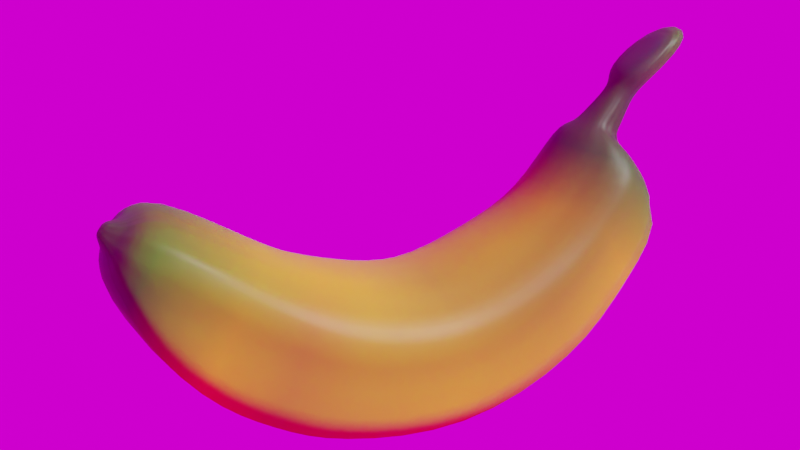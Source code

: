 # Source: Banana.blend  (saved by Blender 3.0.42; exported with 4.5.12 LTS)
import bpy
from mathutils import Matrix  # noqa: F401  (used for matrix-valued properties, if any)

bpy.ops.wm.read_factory_settings(use_empty=True)
scene = bpy.context.scene
scene.name = 'Scene'

# ---- collections
col_collection = bpy.data.collections.new('Collection'); scene.collection.children.link(col_collection)

# ---- images (referenced by path relative to the original .blend; pixels are not part of the script)
import os
ASSET_DIR = os.environ.get("B2B_ASSET_DIR", "")  # directory of the original .blend (textures are referenced by path, not embedded)
HERE = os.path.dirname(os.path.abspath(__file__))  # packed textures are extracted next to this script under _unpacked/

def load_image(name, relpath, width, height, colorspace="sRGB"):
    """Load a texture the original file referenced (path relative to the .blend, or extracted next to this script)."""
    p = next((c for c in (os.path.join(HERE, relpath), os.path.join(ASSET_DIR, relpath)) if relpath and os.path.exists(c)), "")
    if p:
        img = bpy.data.images.load(p, check_existing=True)
        img.name = name
    else:  # same state as the original file: an image datablock whose file is absent (Cycles renders it pink)
        img = bpy.data.images.new(name, width, height)
        img.source = "FILE"
        img.filepath = "//" + (relpath or name)
    img.colorspace_settings.name = colorspace
    return img
img_je_gray_park_4k_exr = load_image('je_gray_park_4k.exr', 'je_gray_park_4k.exr', 1024, 1024, 'Linear Rec.709')

# ---- materials (node trees are filled in below, after node groups)
mat_material_002 = bpy.data.materials.new('Material.002')

# ---- material node trees
mat_material_002.use_nodes = True; mat_material_002.node_tree.nodes.clear()
_N = mat_material_002.node_tree.nodes; _L = mat_material_002.node_tree.links
n0 = _N.new('ShaderNodeBsdfPrincipled'); n0.name = 'Principled BSDF'; n0.location = (10, 300)
n0.distribution = 'GGX'
n0.subsurface_method = 'BURLEY'
n0.inputs[3].default_value = 1.45
n0.inputs[8].default_value = 1.0
n0.inputs[10].default_value = 0.45
n0.inputs[27].default_value = (0.0, 0.0, 0.0, 1.0)
n0.inputs[28].default_value = 1.0
n1 = _N.new('ShaderNodeOutputMaterial'); n1.name = 'Material Output'; n1.location = (300, 300)
n2 = _N.new('ShaderNodeVertexColor'); n2.name = 'Vertex Color'; n2.location = (-395, 219)
n2.layer_name = 'Col'
n3 = _N.new('ShaderNodeTexWave'); n3.name = 'Wave Texture'; n3.location = (-540, -78)
n3.inputs[2].default_value = 3.9
n4 = _N.new('ShaderNodeTexCoord'); n4.name = 'Texture Coordinate'; n4.location = (-1040, -108)
n5 = _N.new('ShaderNodeMapping'); n5.name = 'Mapping'; n5.location = (-830, -91)
n5.width = 240
n6 = _N.new('ShaderNodeBump'); n6.name = 'Bump'; n6.location = (-282, -148)
n6.inputs[0].default_value = 0.1
n6.inputs[1].default_value = 0.1
n6.inputs[2].default_value = 1.0
n7 = _N.new('ShaderNodeMix'); n7.name = 'Mix'; n7.location = (-160, 180)
n7.data_type = 'RGBA'
n7.inputs[0].default_value = 0.45
_L.new(n0.outputs[0], n1.inputs[0])
_L.new(n5.outputs[0], n3.inputs[0])
_L.new(n4.outputs[2], n5.inputs[0])
_L.new(n3.outputs[0], n6.inputs[3])
_L.new(n6.outputs[0], n0.inputs[5])
_L.new(n2.outputs[0], n7.inputs[6])
_L.new(n2.outputs[0], n7.inputs[7])
_L.new(n7.outputs[2], n0.inputs[0])
n1.is_active_output = True

# ---- world
world_world = bpy.data.worlds.new('World'); scene.world = world_world
world_world.use_nodes = True; world_world.node_tree.nodes.clear()
_N = world_world.node_tree.nodes; _L = world_world.node_tree.links
n0 = _N.new('ShaderNodeOutputWorld'); n0.name = 'World Output'; n0.location = (300, 300)
n1 = _N.new('ShaderNodeBackground'); n1.name = 'Background'; n1.location = (10, 300)
n2 = _N.new('ShaderNodeTexEnvironment'); n2.name = 'Environment Texture'; n2.location = (-280, 280)
n2.image = img_je_gray_park_4k_exr
_L.new(n1.outputs[0], n0.inputs[0])
_L.new(n2.outputs[0], n1.inputs[0])
n0.is_active_output = True
world_world.color = (0.05088, 0.05088, 0.05088)
world_world.use_sun_shadow = False
world_world.sun_shadow_jitter_overblur = 0.0

# ---- cameras
cam_camera = bpy.data.cameras.new('Camera')
cam_camera.clip_end = 100.0
cam_camera.ortho_scale = 7.314

# ---- meshes
me_cube_001 = bpy.data.meshes.new('Cube.001')
me_cube_001.from_pydata([(-4.901, -0.8271, 1.725), (-3.949, -0.2648, 2.969), (-4.901, 0.8946, 1.725), (-3.949, 0.3383, 3.077), (-3.69, -0.8373, 0.1056), (-2.309, -0.4391, 1.938), (-3.69, 1.144, 0.1056), (-2.309, 0.5088, 2.039), (-1.044, 0.7406, 1.622), (-1.893, 1.263, -0.7256), (-1.893, -1.263, -0.7256), (-1.044, -0.6672, 1.514), (0.07476, 0.7248, 1.376), (0.3304, 1.247, -1.074), (0.3304, -1.247, -1.074), (0.07476, -0.6514, 1.267), (1.264, 0.6905, 1.856), (2.472, 1.213, -0.2174), (2.472, -1.213, -0.2174), (1.264, -0.6171, 1.747), (2.136, 0.4774, 2.263), (3.584, 1.0, 0.9148), (3.584, -1.0, 0.9148), (2.136, -0.404, 2.155), (2.868, 0.4774, 3.324), (4.33, 0.9366, 2.006), (4.33, -1.063, 2.006), (2.868, -0.404, 3.216), (3.161, 0.3187, 3.418), (3.682, 0.3187, 3.051), (3.682, -0.3187, 3.051), (3.161, -0.3187, 3.418), (3.836, 0.4961, 4.276), (4.415, 0.3276, 4.101), (4.415, -0.3276, 4.101), (3.836, -0.4961, 4.276), (4.686, 0.464, 4.768), (5.322, 0.4678, 4.817), (5.322, -0.4501, 4.817), (4.686, -0.4539, 4.768), (-4.713, 0.2962, 2.234), (-4.713, -0.2962, 2.234), (-4.363, -0.2962, 2.712), (-4.363, 0.2962, 2.712), (-4.851, 0.1259, 2.547), (-4.851, -0.1259, 2.547), (-4.703, -0.1259, 2.75), (-4.703, 0.1259, 2.75), (-4.457, -0.9965, 2.77), (-4.439, 0.9542, 2.95), (-2.826, 1.085, 1.764), (-2.844, -1.125, 1.584), (-1.45, 1.357, 0.9999), (-1.468, -1.399, 0.8202), (0.221, 1.341, 0.7023), (0.2026, -1.383, 0.5226), (1.887, 1.306, 1.371), (1.868, -1.349, 1.191), (2.878, 1.093, 2.141), (2.86, -1.136, 1.961), (3.705, 1.093, 3.317), (3.686, -1.136, 3.137), (3.422, 0.3187, 3.234), (3.422, -0.3187, 3.234), (4.134, 0.411, 4.048), (4.134, -0.411, 4.048), (5.04, 0.4678, 4.992), (5.04, -0.4501, 4.992), (-4.538, -0.2962, 2.473), (-4.538, 0.2962, 2.473), (-4.777, -0.1259, 2.649), (-4.777, 0.1259, 2.649), (-1.689, -0.5378, 1.703), (-1.689, 0.6081, 1.805), (-2.692, 1.131, -0.4033), (-2.692, -1.062, -0.4033), (-2.156, -1.231, 1.201), (-2.138, 1.191, 1.381), (3.828, -0.1096, 4.047), (3.828, 0.1096, 4.047), (4.2, 0.0109, 3.768), (4.2, -0.0109, 3.768), (4.018, -0.2604, 3.9), (4.018, 0.2604, 3.9), (3.43, 0.3137, 3.651), (3.887, 0.2885, 3.28), (3.43, -0.3137, 3.651), (3.887, -0.2885, 3.28), (3.66, -0.3008, 3.465), (3.66, 0.3008, 3.465)], [], [(1, 3, 43, 42), (49, 3, 7, 50), (73, 72, 11, 8), (51, 5, 1, 48), (2, 6, 4, 0), (7, 3, 1, 5), (8, 11, 15, 12), (77, 73, 8, 52), (76, 75, 10, 53), (75, 74, 9, 10), (55, 14, 18, 57), (52, 8, 12, 54), (53, 10, 14, 55), (10, 9, 13, 14), (16, 19, 23, 20), (14, 13, 17, 18), (12, 15, 19, 16), (54, 12, 16, 56), (59, 22, 26, 61), (56, 16, 20, 58), (57, 18, 22, 59), (18, 17, 21, 22), (24, 27, 31, 28), (22, 21, 25, 26), (20, 23, 27, 24), (58, 20, 24, 60), (79, 78, 35, 32), (60, 24, 28, 62), (61, 26, 30, 63), (26, 25, 29, 30), (32, 35, 39, 36), (83, 79, 32, 64), (82, 81, 34, 65), (81, 80, 33, 34), (66, 36, 39, 67), (64, 32, 36, 66), (65, 34, 38, 67), (34, 33, 37, 38), (69, 40, 44, 71), (2, 0, 41, 40), (49, 2, 40, 69), (48, 1, 42, 68), (70, 46, 47, 71), (68, 42, 46, 70), (42, 43, 47, 46), (40, 41, 45, 44), (41, 68, 70, 45), (45, 70, 71, 44), (0, 48, 68, 41), (3, 49, 69, 43), (43, 69, 71, 47), (35, 65, 67, 39), (33, 64, 66, 37), (37, 66, 67, 38), (78, 82, 65, 35), (80, 83, 64, 33), (27, 61, 63, 31), (25, 60, 62, 29), (21, 58, 60, 25), (19, 57, 59, 23), (17, 56, 58, 21), (23, 59, 61, 27), (13, 54, 56, 17), (11, 53, 55, 15), (9, 52, 54, 13), (15, 55, 57, 19), (72, 76, 53, 11), (74, 77, 52, 9), (4, 51, 48, 0), (2, 49, 50, 6), (6, 50, 77, 74), (5, 51, 76, 72), (4, 6, 74, 75), (51, 4, 75, 76), (50, 7, 73, 77), (7, 5, 72, 73), (85, 89, 83, 80), (86, 88, 82, 78), (87, 85, 80, 81), (88, 87, 81, 82), (89, 84, 79, 83), (84, 86, 78, 79), (28, 31, 86, 84), (62, 28, 84, 89), (63, 30, 87, 88), (30, 29, 85, 87), (31, 63, 88, 86), (29, 62, 89, 85)])
me_cube_001.polygons.foreach_set('use_smooth', [True] * 88)
_k = {(2, 6): 0.56863, (0, 4): 0.56863, (6, 74): 0.56863, (10, 75): 0.56863, (9, 13): 0.53725, (10, 14): 0.53725, (14, 18): 0.53725, (13, 17): 0.53725, (17, 21): 0.58824, (18, 22): 0.58824, (25, 26): 0.22745, (22, 26): 0.58824, (21, 25): 0.58824, (25, 29): 0.22745, (26, 30): 0.22745, (58, 60): 0.42745, (57, 59): 0.76863, (56, 58): 0.42745, (59, 61): 0.76863, (54, 56): 0.42745, (53, 55): 0.76863, (52, 54): 0.42745, (55, 57): 0.76863, (53, 76): 0.76863, (52, 77): 0.42745, (48, 51): 0.76863, (49, 50): 0.42745, (9, 74): 0.56863, (4, 75): 0.56863, (51, 76): 0.76863, (50, 77): 0.42745}
me_cube_001.attributes.new('crease_edge', 'FLOAT', 'EDGE').data.foreach_set('value', [_k.get((min(e.vertices), max(e.vertices)), 0.0) for e in me_cube_001.edges])
_uv = me_cube_001.uv_layers.new(name='UVMap')
_uv.uv.foreach_set('vector', [0.875, 0.75, 0.875, 0.5, 0.875, 0.5, 0.875, 0.75, 0.5, 0.25, 0.625, 0.25, 0.625, 0.5, 0.5, 0.5, 0.625, 0.5, 0.625, 0.75, 0.625, 0.75, 0.625, 0.5, 0.5, 0.75, 0.625, 0.75, 0.625, 1.0, 0.5, 1.0, 0.125, 0.5, 0.375, 0.5, 0.375, 0.75, 0.125, 0.75, 0.625, 0.5, 0.875, 0.5, 0.875, 0.75, 0.625, 0.75, 0.625, 0.5, 0.625, 0.75, 0.625, 0.75, 0.625, 0.5, 0.5, 0.5, 0.625, 0.5, 0.625, 0.5, 0.5, 0.5, 0.5, 0.75, 0.375, 0.75, 0.375, 0.75, 0.5, 0.75, 0.375, 0.75, 0.375, 0.5, 0.375, 0.5, 0.375, 0.75, 0.5, 0.75, 0.375, 0.75, 0.375, 0.75, 0.5, 0.75, 0.5, 0.5, 0.625, 0.5, 0.625, 0.5, 0.5, 0.5, 0.5, 0.75, 0.375, 0.75, 0.375, 0.75, 0.5, 0.75, 0.375, 0.75, 0.375, 0.5, 0.375, 0.5, 0.375, 0.75, 0.625, 0.5, 0.625, 0.75, 0.625, 0.75, 0.625, 0.5, 0.375, 0.75, 0.375, 0.5, 0.375, 0.5, 0.375, 0.75, 0.625, 0.5, 0.625, 0.75, 0.625, 0.75, 0.625, 0.5, 0.5, 0.5, 0.625, 0.5, 0.625, 0.5, 0.5, 0.5, 0.5, 0.75, 0.375, 0.75, 0.375, 0.75, 0.5, 0.75, 0.5, 0.5, 0.625, 0.5, 0.625, 0.5, 0.5, 0.5, 0.5, 0.75, 0.375, 0.75, 0.375, 0.75, 0.5, 0.75, 0.375, 0.75, 0.375, 0.5, 0.375, 0.5, 0.375, 0.75, 0.625, 0.5, 0.625, 0.75, 0.625, 0.75, 0.625, 0.5, 0.375, 0.75, 0.375, 0.5, 0.375, 0.5, 0.375, 0.75, 0.625, 0.5, 0.625, 0.75, 0.625, 0.75, 0.625, 0.5, 0.5, 0.5, 0.625, 0.5, 0.625, 0.5, 0.5, 0.5, 0.625, 0.5, 0.625, 0.75, 0.625, 0.75, 0.625, 0.5, 0.5, 0.5, 0.625, 0.5, 0.625, 0.5, 0.5, 0.5, 0.5, 0.75, 0.375, 0.75, 0.375, 0.75, 0.5, 0.75, 0.375, 0.75, 0.375, 0.5, 0.375, 0.5, 0.375, 0.75, 0.625, 0.5, 0.625, 0.75, 0.625, 0.75, 0.625, 0.5, 0.5, 0.5, 0.625, 0.5, 0.625, 0.5, 0.5, 0.5, 0.5, 0.75, 0.375, 0.75, 0.375, 0.75, 0.5, 0.75, 0.375, 0.75, 0.375, 0.5, 0.375, 0.5, 0.375, 0.75, 0.5, 0.5, 0.625, 0.5, 0.625, 0.75, 0.5, 0.75, 0.5, 0.5, 0.625, 0.5, 0.625, 0.5, 0.5, 0.5, 0.5, 0.75, 0.375, 0.75, 0.375, 0.75, 0.5, 0.75, 0.375, 0.75, 0.375, 0.5, 0.375, 0.5, 0.375, 0.75, 0.5, 0.25, 0.375, 0.25, 0.375, 0.25, 0.5, 0.25, 0.125, 0.5, 0.125, 0.75, 0.125, 0.75, 0.125, 0.5, 0.5, 0.25, 0.375, 0.25, 0.375, 0.25, 0.5, 0.25, 0.5, 1.0, 0.625, 1.0, 0.625, 1.0, 0.5, 1.0, 0.5, 0.0, 0.625, 0.0, 0.625, 0.25, 0.5, 0.25, 0.5, 1.0, 0.625, 1.0, 0.625, 1.0, 0.5, 1.0, 0.875, 0.75, 0.875, 0.5, 0.875, 0.5, 0.875, 0.75, 0.125, 0.5, 0.125, 0.75, 0.125, 0.75, 0.125, 0.5, 0.375, 1.0, 0.5, 1.0, 0.5, 1.0, 0.375, 1.0, 0.375, 0.0, 0.5, 0.0, 0.5, 0.25, 0.375, 0.25, 0.375, 1.0, 0.5, 1.0, 0.5, 1.0, 0.375, 1.0, 0.625, 0.25, 0.5, 0.25, 0.5, 0.25, 0.625, 0.25, 0.625, 0.25, 0.5, 0.25, 0.5, 0.25, 0.625, 0.25, 0.625, 0.75, 0.5, 0.75, 0.5, 0.75, 0.625, 0.75, 0.375, 0.5, 0.5, 0.5, 0.5, 0.5, 0.375, 0.5, 0.375, 0.5, 0.5, 0.5, 0.5, 0.75, 0.375, 0.75, 0.625, 0.75, 0.5, 0.75, 0.5, 0.75, 0.625, 0.75, 0.375, 0.5, 0.5, 0.5, 0.5, 0.5, 0.375, 0.5, 0.625, 0.75, 0.5, 0.75, 0.5, 0.75, 0.625, 0.75, 0.375, 0.5, 0.5, 0.5, 0.5, 0.5, 0.375, 0.5, 0.375, 0.5, 0.5, 0.5, 0.5, 0.5, 0.375, 0.5, 0.625, 0.75, 0.5, 0.75, 0.5, 0.75, 0.625, 0.75, 0.375, 0.5, 0.5, 0.5, 0.5, 0.5, 0.375, 0.5, 0.625, 0.75, 0.5, 0.75, 0.5, 0.75, 0.625, 0.75, 0.375, 0.5, 0.5, 0.5, 0.5, 0.5, 0.375, 0.5, 0.625, 0.75, 0.5, 0.75, 0.5, 0.75, 0.625, 0.75, 0.375, 0.5, 0.5, 0.5, 0.5, 0.5, 0.375, 0.5, 0.625, 0.75, 0.5, 0.75, 0.5, 0.75, 0.625, 0.75, 0.625, 0.75, 0.5, 0.75, 0.5, 0.75, 0.625, 0.75, 0.375, 0.5, 0.5, 0.5, 0.5, 0.5, 0.375, 0.5, 0.375, 0.75, 0.5, 0.75, 0.5, 1.0, 0.375, 1.0, 0.375, 0.25, 0.5, 0.25, 0.5, 0.5, 0.375, 0.5, 0.375, 0.5, 0.5, 0.5, 0.5, 0.5, 0.375, 0.5, 0.625, 0.75, 0.5, 0.75, 0.5, 0.75, 0.625, 0.75, 0.375, 0.75, 0.375, 0.5, 0.375, 0.5, 0.375, 0.75, 0.5, 0.75, 0.375, 0.75, 0.375, 0.75, 0.5, 0.75, 0.5, 0.5, 0.625, 0.5, 0.625, 0.5, 0.5, 0.5, 0.625, 0.5, 0.625, 0.75, 0.625, 0.75, 0.625, 0.5, 0.375, 0.5, 0.5, 0.5, 0.5, 0.5, 0.375, 0.5, 0.625, 0.75, 0.5, 0.75, 0.5, 0.75, 0.625, 0.75, 0.375, 0.75, 0.375, 0.5, 0.375, 0.5, 0.375, 0.75, 0.5, 0.75, 0.375, 0.75, 0.375, 0.75, 0.5, 0.75, 0.5, 0.5, 0.625, 0.5, 0.625, 0.5, 0.5, 0.5, 0.625, 0.5, 0.625, 0.75, 0.625, 0.75, 0.625, 0.5, 0.625, 0.5, 0.625, 0.75, 0.625, 0.75, 0.625, 0.5, 0.5, 0.5, 0.625, 0.5, 0.625, 0.5, 0.5, 0.5, 0.5, 0.75, 0.375, 0.75, 0.375, 0.75, 0.5, 0.75, 0.375, 0.75, 0.375, 0.5, 0.375, 0.5, 0.375, 0.75, 0.625, 0.75, 0.5, 0.75, 0.5, 0.75, 0.625, 0.75, 0.375, 0.5, 0.5, 0.5, 0.5, 0.5, 0.375, 0.5])
_ca = me_cube_001.color_attributes.new('Col', 'BYTE_COLOR', 'CORNER')
_ca.data.foreach_set('color', [0.1529, 0.1812, 0.003347, 1.0, 0.06848, 0.2346, 0.001821, 1.0, 0.04374, 0.1144, 0.01229, 1.0, 0.04971, 0.06663, 0.01681, 1.0, 0.04374, 0.227, 0.003677, 1.0, 0.06848, 0.2346, 0.001821, 1.0, 0.5457, 0.4179, 0.006049, 1.0, 0.5776, 0.4508, 0.006512, 1.0, 0.6445, 0.4179, 0.006049, 1.0, 0.7835, 0.5089, 0.007499, 1.0, 0.7305, 0.4851, 0.009721, 1.0, 0.6939, 0.4508, 0.006995, 1.0, 0.3372, 0.3613, 0.004391, 1.0, 0.6172, 0.4678, 0.006049, 1.0, 0.1529, 0.1812, 0.003347, 1.0, 0.07227, 0.2623, 0.001821, 1.0, 0.2122, 0.2159, 0.01298, 1.0, 1.0, 0.6514, 0.009134, 1.0, 1.0, 0.6514, 0.009134, 1.0, 0.06848, 0.2664, 0.016, 1.0, 0.5457, 0.4179, 0.006049, 1.0, 0.06848, 0.2346, 0.001821, 1.0, 0.1529, 0.1812, 0.003347, 1.0, 0.6172, 0.4678, 0.006049, 1.0, 0.6939, 0.4508, 0.006995, 1.0, 0.7305, 0.4851, 0.009721, 1.0, 0.4342, 0.3231, 0.01096, 1.0, 0.6654, 0.4342, 0.006995, 1.0, 0.5906, 0.3864, 0.006512, 1.0, 0.6445, 0.4179, 0.006049, 1.0, 0.6939, 0.4508, 0.006995, 1.0, 0.4564, 0.2961, 0.01161, 1.0, 0.4287, 0.2789, 0.01161, 0.9647, 0.6308, 0.4125, 0.01521, 1.0, 0.7454, 0.4851, 0.016, 1.0, 0.4678, 0.3813, 0.005605, 1.0, 0.6308, 0.4125, 0.01521, 1.0, 1.0, 0.6514, 0.009134, 1.0, 0.4072, 0.2623, 0.01681, 1.0, 0.7454, 0.4851, 0.016, 1.0, 0.4452, 0.3419, 0.007499, 0.8941, 0.9911, 0.6445, 0.009134, 1.0, 0.8632, 0.5583, 0.01033, 1.0, 0.2961, 0.227, 0.008023, 0.7961, 0.4564, 0.2961, 0.01161, 1.0, 0.6939, 0.4508, 0.006995, 1.0, 0.6654, 0.4342, 0.006995, 1.0, 0.6514, 0.4287, 0.006995, 1.0, 0.4678, 0.3813, 0.005605, 1.0, 0.7454, 0.4851, 0.016, 1.0, 0.9911, 0.6445, 0.009134, 1.0, 0.4452, 0.3419, 0.007499, 0.8941, 0.7454, 0.4851, 0.016, 1.0, 0.4072, 0.2623, 0.01681, 1.0, 0.6308, 0.4072, 0.01444, 1.0, 0.9911, 0.6445, 0.009134, 1.0, 0.5457, 0.3564, 0.006049, 1.0, 0.5029, 0.3864, 0.005605, 1.0, 0.4452, 0.3095, 0.006049, 1.0, 0.3864, 0.2462, 0.01298, 1.0, 0.9911, 0.6445, 0.009134, 1.0, 0.6308, 0.4072, 0.01444, 1.0, 0.9387, 0.6105, 0.009721, 1.0, 0.8632, 0.5583, 0.01033, 1.0, 0.6654, 0.4342, 0.006995, 1.0, 0.4342, 0.3231, 0.01096, 1.0, 0.5029, 0.3864, 0.005605, 1.0, 0.5457, 0.3564, 0.006049, 1.0, 0.6514, 0.4287, 0.006995, 1.0, 0.6654, 0.4342, 0.006995, 1.0, 0.5457, 0.3564, 0.006049, 1.0, 0.7605, 0.5029, 0.007499, 1.0, 0.2623, 0.2346, 0.006995, 0.8784, 1.0, 0.6514, 0.009134, 1.0, 0.09306, 0.2705, 0.002125, 0.9804, 0.04519, 0.1356, 0.01229, 1.0, 0.7605, 0.5029, 0.007499, 1.0, 0.5457, 0.3564, 0.006049, 1.0, 0.3864, 0.2462, 0.01298, 1.0, 0.6724, 0.4397, 0.006995, 1.0, 0.2961, 0.227, 0.008023, 0.7961, 0.8632, 0.5583, 0.01033, 1.0, 1.0, 0.6514, 0.009134, 1.0, 0.2623, 0.2346, 0.006995, 0.8784, 0.8632, 0.5583, 0.01033, 1.0, 0.9387, 0.6105, 0.009721, 1.0, 1.0, 0.6514, 0.009134, 1.0, 1.0, 0.6514, 0.009134, 1.0, 0.05286, 0.07619, 0.01764, 1.0, 0.05127, 0.07619, 0.01681, 1.0, 0.05613, 0.05613, 0.01938, 1.0, 0.05286, 0.07227, 0.01764, 1.0, 1.0, 0.6514, 0.009134, 1.0, 1.0, 0.6514, 0.009134, 1.0, 0.491, 0.4508, 0.005605, 1.0, 0.09306, 0.2705, 0.002125, 0.9804, 0.3864, 0.2462, 0.01298, 1.0, 0.4452, 0.3095, 0.006049, 1.0, 0.05127, 0.07619, 0.01681, 1.0, 0.05286, 0.07619, 0.01764, 1.0, 0.6724, 0.4397, 0.006995, 1.0, 0.3864, 0.2462, 0.01298, 1.0, 0.05286, 0.07619, 0.01764, 1.0, 0.04374, 0.2462, 0.001214, 1.0, 0.05951, 0.03071, 0.02217, 1.0, 0.05613, 0.08438, 0.02122, 1.0, 0.05286, 0.05613, 0.0356, 1.0, 0.05781, 0.0331, 0.02315, 1.0, 0.04374, 0.2462, 0.001214, 1.0, 0.05286, 0.07619, 0.01764, 1.0, 0.05286, 0.07227, 0.01764, 1.0, 0.05951, 0.0319, 0.02217, 1.0, 0.04519, 0.1356, 0.01229, 1.0, 0.09306, 0.2705, 0.002125, 0.9804, 0.05781, 0.04667, 0.02029, 1.0, 0.05286, 0.07227, 0.01764, 1.0, 0.09306, 0.2705, 0.002125, 0.9804, 0.491, 0.4508, 0.005605, 1.0, 0.05613, 0.05448, 0.01938, 1.0, 0.05781, 0.04667, 0.02029, 1.0, 0.05781, 0.0331, 0.02315, 1.0, 0.05286, 0.05613, 0.0356, 1.0, 0.04817, 0.06125, 0.04231, 1.0, 0.05781, 0.0331, 0.02416, 1.0, 0.05781, 0.0865, 0.01681, 1.0, 0.05951, 0.03071, 0.02217, 1.0, 0.05781, 0.0331, 0.02315, 1.0, 0.2086, 0.2582, 0.009134, 1.0, 0.06125, 0.04971, 0.03434, 1.0, 0.04519, 0.08866, 0.0382, 1.0, 0.1981, 0.2502, 0.009721, 1.0, 0.0999, 0.09306, 0.03434, 1.0, 0.04519, 0.08866, 0.0382, 1.0, 0.0356, 0.2346, 0.003347, 1.0, 0.07036, 0.07619, 0.04374, 1.0, 0.1981, 0.2502, 0.009721, 1.0, 0.0648, 0.06301, 0.03689, 1.0, 0.05781, 0.0331, 0.02416, 1.0, 0.04817, 0.06125, 0.04231, 1.0, 0.06848, 0.1683, 0.01161, 1.0, 0.2086, 0.2582, 0.009134, 1.0, 0.05781, 0.0331, 0.02315, 1.0, 0.05781, 0.0331, 0.02416, 1.0, 0.0648, 0.06301, 0.03689, 1.0, 0.0999, 0.09306, 0.03434, 1.0, 0.1981, 0.2502, 0.009721, 1.0, 0.08228, 0.1022, 0.03689, 1.0, 0.06848, 0.1683, 0.01161, 1.0, 0.1981, 0.2502, 0.009721, 1.0, 0.07036, 0.07619, 0.04374, 1.0, 0.09531, 0.06848, 0.02029, 1.0, 0.08228, 0.1022, 0.03689, 1.0, 0.04817, 0.05613, 0.04374, 1.0, 0.04519, 0.0999, 0.0331, 1.0, 0.05781, 0.04374, 0.02217, 1.0, 0.05781, 0.0331, 0.02416, 1.0, 0.2122, 0.2159, 0.01298, 1.0, 0.06848, 0.2664, 0.016, 1.0, 0.05613, 0.04817, 0.02029, 1.0, 0.04519, 0.0999, 0.0331, 1.0, 0.04374, 0.227, 0.003677, 1.0, 0.2122, 0.2159, 0.01298, 1.0, 0.04519, 0.0999, 0.0331, 1.0, 0.04817, 0.05613, 0.04374, 1.0, 0.07227, 0.2623, 0.001821, 1.0, 0.1529, 0.1812, 0.003347, 1.0, 0.04971, 0.06663, 0.01681, 1.0, 0.05613, 0.04817, 0.02029, 1.0, 0.05613, 0.04817, 0.02029, 1.0, 0.05127, 0.07227, 0.02122, 1.0, 0.05613, 0.0382, 0.02956, 1.0, 0.05781, 0.0331, 0.02416, 1.0, 0.05613, 0.04817, 0.02029, 1.0, 0.04971, 0.06663, 0.01681, 1.0, 0.05127, 0.07227, 0.02122, 1.0, 0.05613, 0.04817, 0.02029, 1.0, 0.04971, 0.06663, 0.01681, 1.0, 0.04374, 0.1144, 0.01229, 1.0, 0.05613, 0.0382, 0.02956, 1.0, 0.05127, 0.07227, 0.02122, 1.0, 0.04519, 0.0999, 0.0331, 1.0, 0.05613, 0.04817, 0.02029, 1.0, 0.05613, 0.04817, 0.02029, 1.0, 0.05781, 0.04374, 0.02217, 1.0, 0.05613, 0.04817, 0.02029, 1.0, 0.05613, 0.04817, 0.02029, 1.0, 0.05613, 0.04817, 0.02029, 1.0, 0.05613, 0.04817, 0.02029, 1.0, 0.05613, 0.04817, 0.02029, 1.0, 0.05613, 0.04817, 0.02029, 1.0, 0.05781, 0.0331, 0.02416, 1.0, 0.05781, 0.04374, 0.02217, 1.0, 0.06848, 0.2664, 0.016, 1.0, 0.07227, 0.2623, 0.001821, 1.0, 0.05613, 0.04817, 0.02029, 1.0, 0.05613, 0.04817, 0.02029, 1.0, 0.06848, 0.2346, 0.001821, 1.0, 0.04374, 0.227, 0.003677, 1.0, 0.04817, 0.05613, 0.04374, 1.0, 0.04374, 0.1144, 0.01229, 1.0, 0.04374, 0.1144, 0.01229, 1.0, 0.04817, 0.05613, 0.04374, 1.0, 0.05781, 0.0331, 0.02416, 1.0, 0.05613, 0.0382, 0.02956, 1.0, 0.05286, 0.05613, 0.0356, 1.0, 0.0999, 0.09306, 0.03434, 1.0, 0.06848, 0.1683, 0.01161, 1.0, 0.04817, 0.06125, 0.04231, 1.0, 0.07036, 0.07619, 0.04374, 1.0, 0.2086, 0.2582, 0.009134, 1.0, 0.0648, 0.06301, 0.03689, 1.0, 0.09531, 0.06848, 0.02029, 1.0, 0.09531, 0.06848, 0.02029, 1.0, 0.0648, 0.06301, 0.03689, 1.0, 0.06848, 0.1683, 0.01161, 1.0, 0.08228, 0.1022, 0.03689, 1.0, 0.05613, 0.08438, 0.02122, 1.0, 0.06125, 0.04971, 0.03434, 1.0, 0.0999, 0.09306, 0.03434, 1.0, 0.05286, 0.05613, 0.0356, 1.0, 0.0356, 0.2346, 0.003347, 1.0, 0.05781, 0.0865, 0.01681, 1.0, 0.2086, 0.2582, 0.009134, 1.0, 0.07036, 0.07619, 0.04374, 1.0, 0.05127, 0.07619, 0.01681, 1.0, 0.04519, 0.1356, 0.01229, 1.0, 0.05286, 0.07227, 0.01764, 1.0, 0.05613, 0.05613, 0.01938, 1.0, 0.491, 0.4508, 0.005605, 1.0, 0.04374, 0.2462, 0.001214, 1.0, 0.05951, 0.0319, 0.02217, 1.0, 0.05613, 0.05448, 0.01938, 1.0, 1.0, 0.6514, 0.009134, 1.0, 0.6724, 0.4397, 0.006995, 1.0, 0.04374, 0.2462, 0.001214, 1.0, 0.491, 0.4508, 0.005605, 1.0, 0.5029, 0.3864, 0.005605, 1.0, 0.2961, 0.227, 0.008023, 0.7961, 0.2623, 0.2346, 0.006995, 0.8784, 0.4452, 0.3095, 0.006049, 1.0, 0.9387, 0.6105, 0.009721, 1.0, 0.7605, 0.5029, 0.007499, 1.0, 0.6724, 0.4397, 0.006995, 1.0, 1.0, 0.6514, 0.009134, 1.0, 0.4452, 0.3095, 0.006049, 1.0, 0.2623, 0.2346, 0.006995, 0.8784, 0.04519, 0.1356, 0.01229, 1.0, 0.05127, 0.07619, 0.01681, 1.0, 0.6308, 0.4072, 0.01444, 1.0, 0.6514, 0.4287, 0.006995, 1.0, 0.7605, 0.5029, 0.007499, 1.0, 0.9387, 0.6105, 0.009721, 1.0, 0.7305, 0.4851, 0.009721, 1.0, 0.4678, 0.3813, 0.005605, 1.0, 0.4452, 0.3419, 0.007499, 0.8941, 0.4342, 0.3231, 0.01096, 1.0, 0.4072, 0.2623, 0.01681, 1.0, 0.4564, 0.2961, 0.01161, 1.0, 0.6514, 0.4287, 0.006995, 1.0, 0.6308, 0.4072, 0.01444, 1.0, 0.4342, 0.3231, 0.01096, 1.0, 0.4452, 0.3419, 0.007499, 0.8941, 0.2961, 0.227, 0.008023, 0.7961, 0.5029, 0.3864, 0.005605, 1.0, 0.7835, 0.5089, 0.007499, 1.0, 0.4287, 0.2789, 0.01161, 0.9647, 0.4678, 0.3813, 0.005605, 1.0, 0.7305, 0.4851, 0.009721, 1.0, 1.0, 0.6514, 0.009134, 1.0, 0.5906, 0.3864, 0.006512, 1.0, 0.4564, 0.2961, 0.01161, 1.0, 0.4072, 0.2623, 0.01681, 1.0, 1.0, 0.6514, 0.009134, 1.0, 0.3372, 0.3613, 0.004391, 1.0, 0.07227, 0.2623, 0.001821, 1.0, 0.06848, 0.2664, 0.016, 1.0, 0.2122, 0.2159, 0.01298, 1.0, 0.04374, 0.227, 0.003677, 1.0, 0.5776, 0.4508, 0.006512, 1.0, 1.0, 0.6514, 0.009134, 1.0, 1.0, 0.6514, 0.009134, 1.0, 0.5776, 0.4508, 0.006512, 1.0, 0.5906, 0.3864, 0.006512, 1.0, 1.0, 0.6514, 0.009134, 1.0, 0.6172, 0.4678, 0.006049, 1.0, 0.3372, 0.3613, 0.004391, 1.0, 0.4287, 0.2789, 0.01161, 0.9647, 0.7835, 0.5089, 0.007499, 1.0, 1.0, 0.6514, 0.009134, 1.0, 1.0, 0.6514, 0.009134, 1.0, 1.0, 0.6514, 0.009134, 1.0, 0.6308, 0.4125, 0.01521, 1.0, 0.3372, 0.3613, 0.004391, 1.0, 1.0, 0.6514, 0.009134, 1.0, 0.6308, 0.4125, 0.01521, 1.0, 0.4287, 0.2789, 0.01161, 0.9647, 0.5776, 0.4508, 0.006512, 1.0, 0.5457, 0.4179, 0.006049, 1.0, 0.6445, 0.4179, 0.006049, 1.0, 0.5906, 0.3864, 0.006512, 1.0, 0.5457, 0.4179, 0.006049, 1.0, 0.6172, 0.4678, 0.006049, 1.0, 0.7835, 0.5089, 0.007499, 1.0, 0.6445, 0.4179, 0.006049, 1.0, 0.05951, 0.0331, 0.02217, 1.0, 0.05613, 0.04667, 0.02029, 1.0, 0.05781, 0.0865, 0.01681, 1.0, 0.0356, 0.2346, 0.003347, 1.0, 0.05448, 0.06848, 0.0185, 1.0, 0.05448, 0.06663, 0.0185, 1.0, 0.06125, 0.04971, 0.03434, 1.0, 0.05613, 0.08438, 0.02122, 1.0, 0.05613, 0.04667, 0.02122, 1.0, 0.05951, 0.0331, 0.02217, 1.0, 0.0356, 0.2346, 0.003347, 1.0, 0.04519, 0.08866, 0.0382, 1.0, 0.05448, 0.06663, 0.0185, 1.0, 0.05613, 0.04667, 0.02122, 1.0, 0.04519, 0.08866, 0.0382, 1.0, 0.06125, 0.04971, 0.03434, 1.0, 0.05613, 0.04667, 0.02029, 1.0, 0.05448, 0.0648, 0.0185, 1.0, 0.05951, 0.03071, 0.02217, 1.0, 0.05781, 0.0865, 0.01681, 1.0, 0.05448, 0.0648, 0.0185, 1.0, 0.05448, 0.06848, 0.0185, 1.0, 0.05613, 0.08438, 0.02122, 1.0, 0.05951, 0.03071, 0.02217, 1.0, 0.05286, 0.07227, 0.01764, 1.0, 0.05613, 0.05613, 0.01938, 1.0, 0.05448, 0.06848, 0.0185, 1.0, 0.05448, 0.0648, 0.0185, 1.0, 0.05951, 0.0319, 0.02217, 1.0, 0.05286, 0.07227, 0.01764, 1.0, 0.05448, 0.0648, 0.0185, 1.0, 0.05613, 0.04667, 0.02029, 1.0, 0.05286, 0.07227, 0.01764, 1.0, 0.05781, 0.04667, 0.02029, 1.0, 0.05613, 0.04667, 0.02122, 1.0, 0.05448, 0.06663, 0.0185, 1.0, 0.05781, 0.04667, 0.02029, 1.0, 0.05613, 0.05448, 0.01938, 1.0, 0.05951, 0.0331, 0.02217, 1.0, 0.05613, 0.04667, 0.02122, 1.0, 0.05613, 0.05613, 0.01938, 1.0, 0.05286, 0.07227, 0.01764, 1.0, 0.05448, 0.06663, 0.0185, 1.0, 0.05448, 0.06848, 0.0185, 1.0, 0.05613, 0.05448, 0.01938, 1.0, 0.05951, 0.0319, 0.02217, 1.0, 0.05613, 0.04667, 0.02029, 1.0, 0.05951, 0.0331, 0.02217, 1.0])
me_cube_001.materials.append(mat_material_002)
me_cube_001.use_remesh_fix_poles = True
me_cube_001.use_remesh_preserve_attributes = False
me_cube_001.update()

# ---- objects
ob_camera = bpy.data.objects.new('Camera', cam_camera)
ob_cube = bpy.data.objects.new('Cube', me_cube_001)

# ---- transforms, parenting, visibility, modifiers, constraints
ob_camera.location = (-7.78, -14.72, 7.599)
ob_camera.rotation_euler = (1.291, 9.036e-07, -0.4766)
ob_camera.lock_rotations_4d = False
ob_camera.empty_display_type = 'ARROWS'
ob_camera.color = (0.0, 0.0, 0.0, 0.0)
ob_camera.display_type = 'WIRE'
ob_camera.lineart.crease_threshold = 0.0
ob_cube.location = (0.0, 0.0, 0.7473)
_m = ob_cube.modifiers.new('Subdivision', 'SUBSURF')

# ---- collection membership
col_collection.objects.link(ob_camera)
col_collection.objects.link(ob_cube)

# ---- scene / render settings (as saved in the file)
scene.camera = ob_camera
scene.frame_start = 1; scene.frame_end = 250; scene.frame_set(1)
scene.render.engine = 'CYCLES'
scene.render.film_transparent = True
scene.cycles.samples = 20
scene.cycles.sampling_pattern = 'TABULATED_SOBOL'
scene.cycles.use_light_tree = False
scene.view_settings.view_transform = 'Filmic'
bpy.context.view_layer.update()

# ---- added for rendering (the .blend has no usable light): sun
light_auto_sun = bpy.data.lights.new('AutoSun', 'SUN')
light_auto_sun.energy = 3.0
light_auto_sun.angle = 0.0523599
ob_auto_sun = bpy.data.objects.new('AutoSun', light_auto_sun)
scene.collection.objects.link(ob_auto_sun)
ob_auto_sun.rotation_euler = (0.872665, 0.174533, 0.523599)
bpy.context.view_layer.update()
